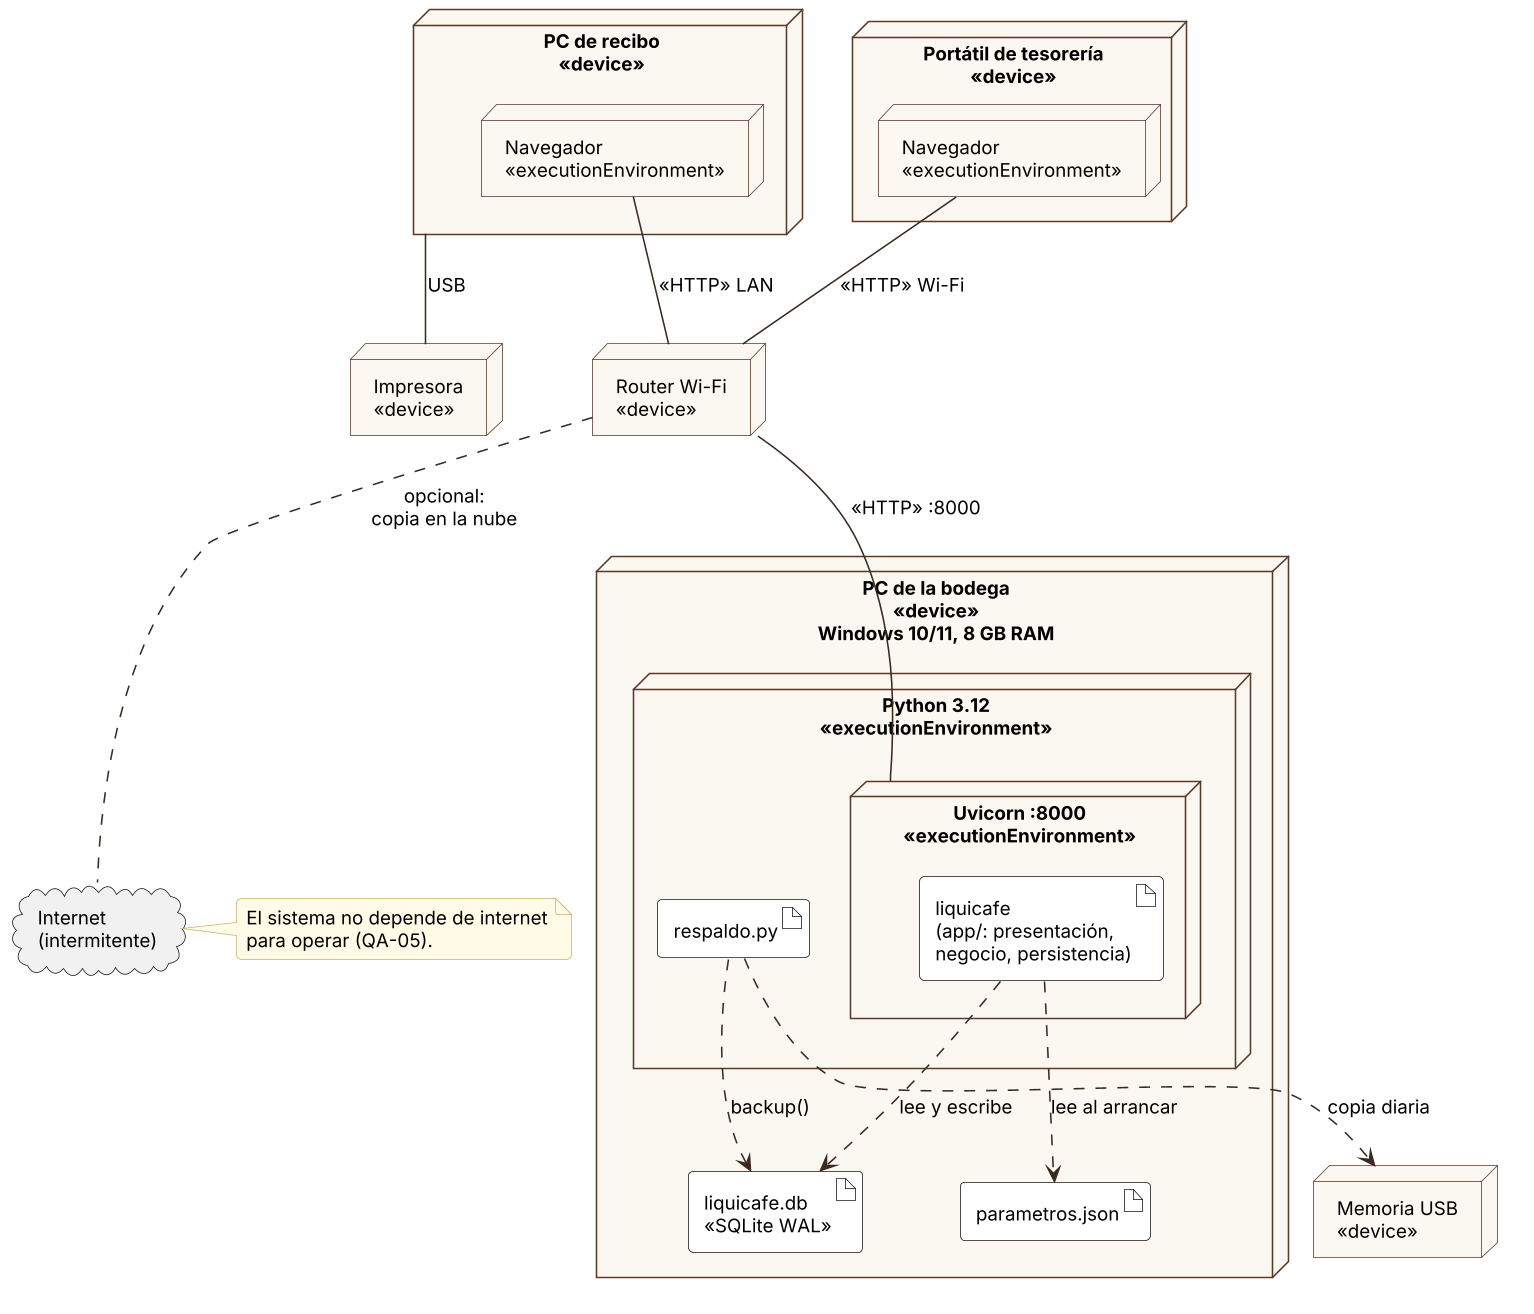

The diagram above was rendered by PlantUML. Its source (embedded in the PNG):
@startuml 04-despliegue
skinparamlocked dpi 150
!include estilo.iuml

node "PC de la bodega\n«device»\nWindows 10/11, 8 GB RAM" as pc {
  node "Python 3.12\n«executionEnvironment»" as py {
    node "Uvicorn :8000\n«executionEnvironment»" as uv {
      artifact "liquicafe\n(app/: presentación,\nnegocio, persistencia)" as app
    }
    artifact "respaldo.py" as resp
  }
  artifact "liquicafe.db\n«SQLite WAL»" as dbf
  artifact "parametros.json" as par
}

node "PC de recibo\n«device»" as recibo {
  node "Navegador\n«executionEnvironment»" as nav1
}
node "Portátil de tesorería\n«device»" as teso {
  node "Navegador\n«executionEnvironment»" as nav2
}
node "Router Wi-Fi\n«device»" as router
node "Impresora\n«device»" as imp
node "Memoria USB\n«device»" as usb
cloud "Internet\n(intermitente)" as net

nav1 -- router : «HTTP» LAN
nav2 -- router : «HTTP» Wi-Fi
router -- uv : «HTTP» :8000
recibo -- imp : USB
app ..> dbf : lee y escribe
app ..> par : lee al arrancar
resp ..> dbf : backup()
resp ..> usb : copia diaria
router .. net : opcional:\ncopia en la nube

note right of net
  El sistema no depende de internet
  para operar (QA-05).
end note
@enduml